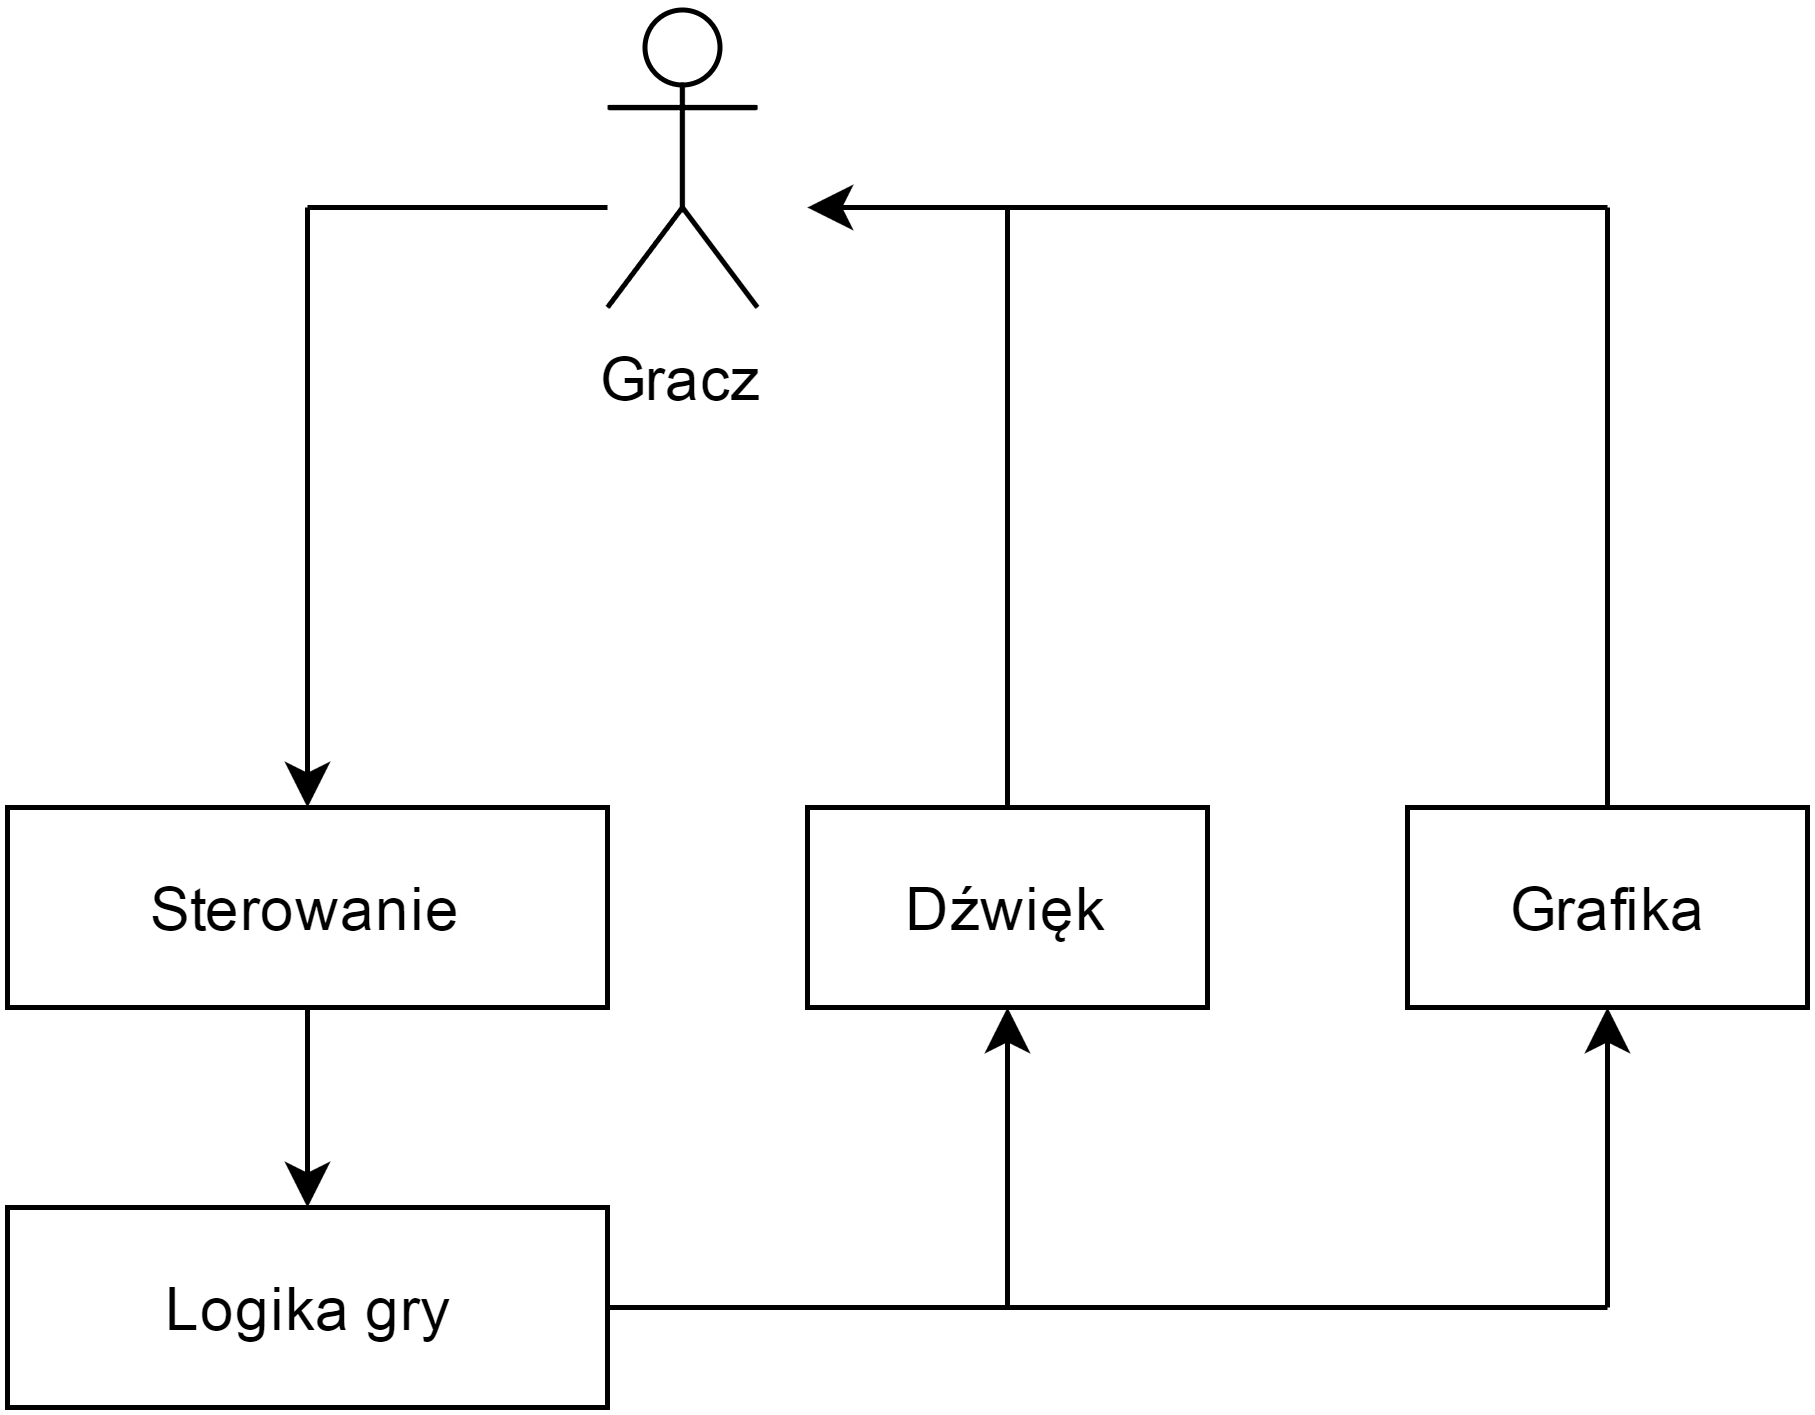

The diagram above was exported from draw.io. Its source (the exported page's mxGraphModel, read from the mxfile embedded in the PNG):
<mxGraphModel dx="1430" dy="696" grid="1" gridSize="10" guides="1" tooltips="1" connect="1" arrows="1" fold="1" page="1" pageScale="1" pageWidth="826" pageHeight="1169" background="#ffffff" math="0" shadow="0">
  <root>
    <mxCell id="0" />
    <mxCell id="1" parent="0" />
    <mxCell id="2" value="&lt;div&gt;&lt;span&gt;Gracz&lt;/span&gt;&lt;br&gt;&lt;/div&gt;" style="shape=umlActor;verticalLabelPosition=bottom;labelBackgroundColor=#ffffff;verticalAlign=top;html=1;" vertex="1" parent="1">
      <mxGeometry x="160" y="40" width="30" height="60" as="geometry" />
    </mxCell>
    <mxCell id="8" value="" style="edgeStyle=orthogonalEdgeStyle;rounded=0;html=1;jettySize=auto;orthogonalLoop=1;" edge="1" parent="1" source="3" target="7">
      <mxGeometry relative="1" as="geometry" />
    </mxCell>
    <mxCell id="3" value="Sterowanie" style="html=1;" vertex="1" parent="1">
      <mxGeometry x="40" y="200" width="120" height="40" as="geometry" />
    </mxCell>
    <mxCell id="7" value="Logika gry" style="html=1;" vertex="1" parent="1">
      <mxGeometry x="40" y="280" width="120" height="40" as="geometry" />
    </mxCell>
    <mxCell id="4" value="" style="endArrow=classic;html=1;entryX=0.5;entryY=0;" edge="1" parent="1" target="3">
      <mxGeometry width="50" height="50" relative="1" as="geometry">
        <mxPoint x="100" y="80" as="sourcePoint" />
        <mxPoint x="160" y="60" as="targetPoint" />
      </mxGeometry>
    </mxCell>
    <mxCell id="6" value="" style="endArrow=none;html=1;" edge="1" parent="1">
      <mxGeometry width="50" height="50" relative="1" as="geometry">
        <mxPoint x="100" y="80" as="sourcePoint" />
        <mxPoint x="160" y="80" as="targetPoint" />
      </mxGeometry>
    </mxCell>
    <mxCell id="11" value="" style="endArrow=classic;html=1;" edge="1" parent="1">
      <mxGeometry width="50" height="50" relative="1" as="geometry">
        <mxPoint x="360" y="80" as="sourcePoint" />
        <mxPoint x="200" y="80" as="targetPoint" />
      </mxGeometry>
    </mxCell>
    <mxCell id="12" value="Dźwięk" style="html=1;" vertex="1" parent="1">
      <mxGeometry x="200" y="200" width="80" height="40" as="geometry" />
    </mxCell>
    <mxCell id="13" value="&lt;div&gt;Grafika&lt;/div&gt;" style="html=1;" vertex="1" parent="1">
      <mxGeometry x="320" y="200" width="80" height="40" as="geometry" />
    </mxCell>
    <mxCell id="14" value="" style="endArrow=none;html=1;exitX=0.5;exitY=0;" edge="1" parent="1" source="12">
      <mxGeometry width="50" height="50" relative="1" as="geometry">
        <mxPoint x="40" y="390" as="sourcePoint" />
        <mxPoint x="240" y="80" as="targetPoint" />
      </mxGeometry>
    </mxCell>
    <mxCell id="15" value="" style="endArrow=none;html=1;exitX=0.5;exitY=0;" edge="1" parent="1" source="13">
      <mxGeometry width="50" height="50" relative="1" as="geometry">
        <mxPoint x="360" y="190" as="sourcePoint" />
        <mxPoint x="360" y="80" as="targetPoint" />
      </mxGeometry>
    </mxCell>
    <mxCell id="16" value="" style="endArrow=none;html=1;exitX=1;exitY=0.5;" edge="1" parent="1" source="7">
      <mxGeometry width="50" height="50" relative="1" as="geometry">
        <mxPoint x="220" y="330" as="sourcePoint" />
        <mxPoint x="360" y="300" as="targetPoint" />
      </mxGeometry>
    </mxCell>
    <mxCell id="17" value="" style="endArrow=classic;html=1;entryX=0.5;entryY=1;" edge="1" parent="1" target="12">
      <mxGeometry width="50" height="50" relative="1" as="geometry">
        <mxPoint x="240" y="300" as="sourcePoint" />
        <mxPoint x="90" y="340" as="targetPoint" />
      </mxGeometry>
    </mxCell>
    <mxCell id="18" value="" style="endArrow=classic;html=1;entryX=0.5;entryY=1;" edge="1" parent="1" target="13">
      <mxGeometry width="50" height="50" relative="1" as="geometry">
        <mxPoint x="360" y="300" as="sourcePoint" />
        <mxPoint x="390" y="240" as="targetPoint" />
      </mxGeometry>
    </mxCell>
  </root>
</mxGraphModel>